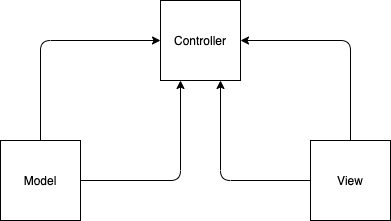

The diagram above was exported from draw.io. Its source (the exported page's mxGraphModel, read from the mxfile embedded in the PNG):
<mxGraphModel dx="926" dy="603" grid="1" gridSize="10" guides="1" tooltips="1" connect="1" arrows="1" fold="1" page="1" pageScale="1" pageWidth="850" pageHeight="1100" math="0" shadow="0">
  <root>
    <mxCell id="0" />
    <mxCell id="1" parent="0" />
    <mxCell id="Xfm7tKX8r_4pr5rBsbGA-1" value="Controller" style="whiteSpace=wrap;html=1;aspect=fixed;" vertex="1" parent="1">
      <mxGeometry x="350" y="140" width="80" height="80" as="geometry" />
    </mxCell>
    <mxCell id="Xfm7tKX8r_4pr5rBsbGA-2" value="Model" style="whiteSpace=wrap;html=1;aspect=fixed;" vertex="1" parent="1">
      <mxGeometry x="190" y="280" width="80" height="80" as="geometry" />
    </mxCell>
    <mxCell id="Xfm7tKX8r_4pr5rBsbGA-3" value="View" style="whiteSpace=wrap;html=1;aspect=fixed;" vertex="1" parent="1">
      <mxGeometry x="500" y="280" width="80" height="80" as="geometry" />
    </mxCell>
    <mxCell id="Xfm7tKX8r_4pr5rBsbGA-5" value="" style="endArrow=classic;html=1;exitX=1;exitY=0.5;exitDx=0;exitDy=0;entryX=0.25;entryY=1;entryDx=0;entryDy=0;" edge="1" parent="1" source="Xfm7tKX8r_4pr5rBsbGA-2" target="Xfm7tKX8r_4pr5rBsbGA-1">
      <mxGeometry width="50" height="50" relative="1" as="geometry">
        <mxPoint x="270" y="350" as="sourcePoint" />
        <mxPoint x="400" y="320" as="targetPoint" />
        <Array as="points">
          <mxPoint x="370" y="320" />
        </Array>
      </mxGeometry>
    </mxCell>
    <mxCell id="Xfm7tKX8r_4pr5rBsbGA-6" value="" style="endArrow=classic;html=1;exitX=1;exitY=0.5;exitDx=0;exitDy=0;entryX=0.5;entryY=1;entryDx=0;entryDy=0;" edge="1" parent="1">
      <mxGeometry width="50" height="50" relative="1" as="geometry">
        <mxPoint x="230" y="280" as="sourcePoint" />
        <mxPoint x="350" y="180" as="targetPoint" />
        <Array as="points">
          <mxPoint x="230" y="180" />
        </Array>
      </mxGeometry>
    </mxCell>
    <mxCell id="Xfm7tKX8r_4pr5rBsbGA-7" value="" style="endArrow=classic;html=1;exitX=0;exitY=0.5;exitDx=0;exitDy=0;entryX=0.75;entryY=1;entryDx=0;entryDy=0;" edge="1" parent="1" source="Xfm7tKX8r_4pr5rBsbGA-3" target="Xfm7tKX8r_4pr5rBsbGA-1">
      <mxGeometry width="50" height="50" relative="1" as="geometry">
        <mxPoint x="340" y="390" as="sourcePoint" />
        <mxPoint x="460" y="290" as="targetPoint" />
        <Array as="points">
          <mxPoint x="410" y="320" />
        </Array>
      </mxGeometry>
    </mxCell>
    <mxCell id="Xfm7tKX8r_4pr5rBsbGA-9" value="" style="endArrow=classic;html=1;exitX=0.5;exitY=0;exitDx=0;exitDy=0;entryX=1;entryY=0.5;entryDx=0;entryDy=0;" edge="1" parent="1" source="Xfm7tKX8r_4pr5rBsbGA-3" target="Xfm7tKX8r_4pr5rBsbGA-1">
      <mxGeometry width="50" height="50" relative="1" as="geometry">
        <mxPoint x="480" y="260" as="sourcePoint" />
        <mxPoint x="600" y="160" as="targetPoint" />
        <Array as="points">
          <mxPoint x="540" y="180" />
        </Array>
      </mxGeometry>
    </mxCell>
  </root>
</mxGraphModel>